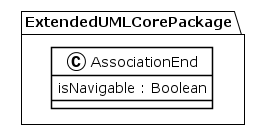

The diagram above was rendered by PlantUML. Its source (embedded in the PNG):
@startuml
!theme plain
package ExtendedUMLCorePackage {
class AssociationEnd {
	 isNavigable : Boolean
}
}
@enduml